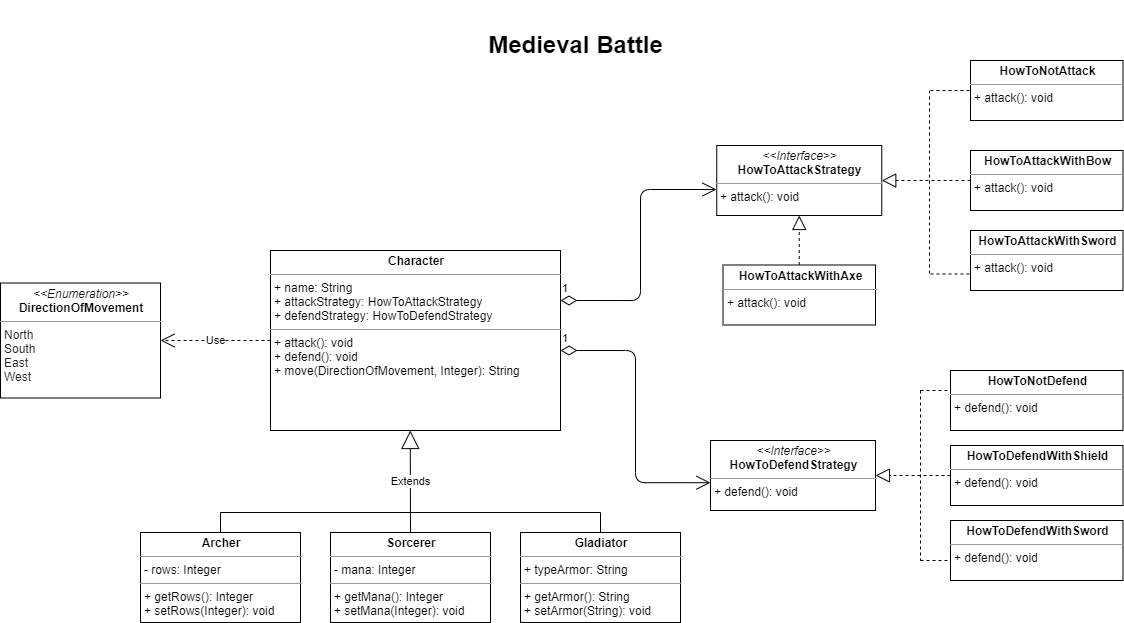

The diagram above was exported from draw.io. Its source (the exported page's mxGraphModel, read from the mxfile embedded in the PNG):
<mxGraphModel dx="502" dy="301" grid="1" gridSize="10" guides="1" tooltips="1" connect="1" arrows="1" fold="1" page="1" pageScale="1.5" pageWidth="1169" pageHeight="826" background="none" math="0" shadow="0">
  <root>
    <mxCell id="0" style=";html=1;" />
    <mxCell id="1" style=";html=1;" parent="0" />
    <mxCell id="1672d66443f91eb5-23" value="&lt;br&gt;Medieval Battle" style="text;strokeColor=none;fillColor=none;html=1;fontSize=24;fontStyle=1;verticalAlign=middle;align=center;" parent="1" vertex="1">
      <mxGeometry x="650" y="80" width="550" height="60" as="geometry" />
    </mxCell>
    <mxCell id="tLOtJiYv0XtElKqS6REL-1" value="&lt;p style=&quot;margin: 0px ; margin-top: 4px ; text-align: center&quot;&gt;&lt;i&gt;&amp;lt;&amp;lt;Interface&amp;gt;&amp;gt;&lt;/i&gt;&lt;br&gt;&lt;b&gt;HowToAttackStrategy&lt;/b&gt;&lt;/p&gt;&lt;hr size=&quot;1&quot;&gt;&lt;p style=&quot;margin: 0px ; margin-left: 4px&quot;&gt;+ attack(): void&lt;br&gt;&lt;/p&gt;" style="verticalAlign=top;align=left;overflow=fill;fontSize=12;fontFamily=Helvetica;html=1;" parent="1" vertex="1">
      <mxGeometry x="1066.25" y="225" width="165" height="70" as="geometry" />
    </mxCell>
    <mxCell id="tLOtJiYv0XtElKqS6REL-2" value="&lt;p style=&quot;margin: 0px ; margin-top: 4px ; text-align: center&quot;&gt;&lt;b&gt;Character&lt;/b&gt;&lt;/p&gt;&lt;hr size=&quot;1&quot;&gt;&lt;p style=&quot;margin: 0px ; margin-left: 4px&quot;&gt;+ name: String&lt;/p&gt;&lt;p style=&quot;margin: 0px ; margin-left: 4px&quot;&gt;&lt;span&gt;+ attackStrategy: HowToAttackStrategy&lt;/span&gt;&lt;br&gt;&lt;/p&gt;&lt;p style=&quot;margin: 0px 0px 0px 4px&quot;&gt;+ defendStrategy: HowToDefendStrategy&lt;/p&gt;&lt;hr size=&quot;1&quot;&gt;&lt;p style=&quot;margin: 0px ; margin-left: 4px&quot;&gt;+ attack(): void&lt;/p&gt;&lt;p style=&quot;margin: 0px ; margin-left: 4px&quot;&gt;&lt;span&gt;+ defend(): void&lt;/span&gt;&lt;/p&gt;&lt;p style=&quot;margin: 0px ; margin-left: 4px&quot;&gt;+ move(DirectionOfMovement, Integer): String&lt;/p&gt;" style="verticalAlign=top;align=left;overflow=fill;fontSize=12;fontFamily=Helvetica;html=1;" parent="1" vertex="1">
      <mxGeometry x="620" y="330" width="290" height="180" as="geometry" />
    </mxCell>
    <mxCell id="tLOtJiYv0XtElKqS6REL-4" value="&lt;p style=&quot;margin: 0px ; margin-top: 4px ; text-align: center&quot;&gt;&lt;i&gt;&amp;lt;&amp;lt;Enumeration&amp;gt;&amp;gt;&lt;/i&gt;&lt;br&gt;&lt;b&gt;DirectionOfMovement&lt;/b&gt;&lt;/p&gt;&lt;hr size=&quot;1&quot;&gt;&lt;p style=&quot;margin: 0px ; margin-left: 4px&quot;&gt;&lt;span style=&quot;color: rgb(34 , 34 , 34) ; font-family: &amp;#34;arial&amp;#34; , sans-serif&quot;&gt;North&amp;nbsp;&lt;/span&gt;&lt;br&gt;&lt;/p&gt;&lt;p style=&quot;margin: 0px ; margin-left: 4px&quot;&gt;&lt;span style=&quot;color: rgb(34 , 34 , 34) ; font-family: &amp;#34;arial&amp;#34; , sans-serif&quot;&gt;South&amp;nbsp;&lt;/span&gt;&lt;/p&gt;&lt;p style=&quot;margin: 0px ; margin-left: 4px&quot;&gt;&lt;span style=&quot;color: rgb(34 , 34 , 34) ; font-family: &amp;#34;arial&amp;#34; , sans-serif&quot;&gt;East&amp;nbsp;&lt;/span&gt;&lt;/p&gt;&lt;p style=&quot;margin: 0px ; margin-left: 4px&quot;&gt;&lt;span style=&quot;color: rgb(34 , 34 , 34) ; font-family: &amp;#34;arial&amp;#34; , sans-serif&quot;&gt;West&lt;/span&gt;&lt;br&gt;&lt;/p&gt;" style="verticalAlign=top;align=left;overflow=fill;fontSize=12;fontFamily=Helvetica;html=1;" parent="1" vertex="1">
      <mxGeometry x="350" y="362.5" width="160" height="115" as="geometry" />
    </mxCell>
    <mxCell id="tLOtJiYv0XtElKqS6REL-5" value="Extends" style="endArrow=block;endSize=16;endFill=0;html=1;exitX=0.5;exitY=0;exitDx=0;exitDy=0;" parent="1" source="tLOtJiYv0XtElKqS6REL-26" edge="1">
      <mxGeometry width="160" relative="1" as="geometry">
        <mxPoint x="759.76" y="670" as="sourcePoint" />
        <mxPoint x="759.76" y="510" as="targetPoint" />
      </mxGeometry>
    </mxCell>
    <mxCell id="tLOtJiYv0XtElKqS6REL-6" value="&lt;p style=&quot;margin: 0px ; margin-top: 4px ; text-align: center&quot;&gt;&lt;i&gt;&amp;lt;&amp;lt;Interface&amp;gt;&amp;gt;&lt;/i&gt;&lt;br&gt;&lt;b&gt;HowToDefendStrategy&lt;/b&gt;&lt;/p&gt;&lt;hr size=&quot;1&quot;&gt;&lt;p style=&quot;margin: 0px ; margin-left: 4px&quot;&gt;+ defend(): void&lt;br&gt;&lt;/p&gt;" style="verticalAlign=top;align=left;overflow=fill;fontSize=12;fontFamily=Helvetica;html=1;" parent="1" vertex="1">
      <mxGeometry x="1060" y="520" width="165" height="70" as="geometry" />
    </mxCell>
    <mxCell id="tLOtJiYv0XtElKqS6REL-7" value="Use" style="endArrow=open;endSize=12;dashed=1;html=1;exitX=0;exitY=0.5;exitDx=0;exitDy=0;entryX=1;entryY=0.5;entryDx=0;entryDy=0;" parent="1" source="tLOtJiYv0XtElKqS6REL-2" target="tLOtJiYv0XtElKqS6REL-4" edge="1">
      <mxGeometry width="160" relative="1" as="geometry">
        <mxPoint x="430" y="510" as="sourcePoint" />
        <mxPoint x="480" y="440" as="targetPoint" />
      </mxGeometry>
    </mxCell>
    <mxCell id="tLOtJiYv0XtElKqS6REL-8" value="1" style="endArrow=open;html=1;endSize=12;startArrow=diamondThin;startSize=14;startFill=0;edgeStyle=orthogonalEdgeStyle;align=left;verticalAlign=bottom;" parent="1" edge="1">
      <mxGeometry x="-1" y="3" relative="1" as="geometry">
        <mxPoint x="910" y="380" as="sourcePoint" />
        <mxPoint x="1066" y="269" as="targetPoint" />
        <Array as="points">
          <mxPoint x="990" y="380" />
          <mxPoint x="990" y="269" />
        </Array>
      </mxGeometry>
    </mxCell>
    <mxCell id="tLOtJiYv0XtElKqS6REL-9" value="1" style="endArrow=open;html=1;endSize=12;startArrow=diamondThin;startSize=14;startFill=0;edgeStyle=orthogonalEdgeStyle;align=left;verticalAlign=bottom;entryX=0;entryY=0.603;entryDx=0;entryDy=0;entryPerimeter=0;" parent="1" target="tLOtJiYv0XtElKqS6REL-6" edge="1">
      <mxGeometry x="-1" y="3" relative="1" as="geometry">
        <mxPoint x="910" y="430" as="sourcePoint" />
        <mxPoint x="1030" y="540" as="targetPoint" />
      </mxGeometry>
    </mxCell>
    <mxCell id="tLOtJiYv0XtElKqS6REL-26" value="&lt;p style=&quot;margin: 0px ; margin-top: 4px ; text-align: center&quot;&gt;&lt;b&gt;Sorcerer&lt;/b&gt;&lt;/p&gt;&lt;hr size=&quot;1&quot;&gt;&lt;p style=&quot;margin: 0px ; margin-left: 4px&quot;&gt;- mana: Integer&lt;/p&gt;&lt;hr size=&quot;1&quot;&gt;&lt;p style=&quot;margin: 0px ; margin-left: 4px&quot;&gt;+ getMana(): Integer&lt;/p&gt;&lt;p style=&quot;margin: 0px ; margin-left: 4px&quot;&gt;+ setMana(Integer): void&lt;br&gt;&lt;/p&gt;" style="verticalAlign=top;align=left;overflow=fill;fontSize=12;fontFamily=Helvetica;html=1;" parent="1" vertex="1">
      <mxGeometry x="680" y="612" width="160" height="90" as="geometry" />
    </mxCell>
    <mxCell id="tLOtJiYv0XtElKqS6REL-27" value="&lt;p style=&quot;margin: 0px ; margin-top: 4px ; text-align: center&quot;&gt;&lt;b&gt;Archer&lt;/b&gt;&lt;/p&gt;&lt;hr size=&quot;1&quot;&gt;&lt;p style=&quot;margin: 0px ; margin-left: 4px&quot;&gt;- rows: Integer&lt;/p&gt;&lt;hr size=&quot;1&quot;&gt;&lt;p style=&quot;margin: 0px ; margin-left: 4px&quot;&gt;+ getRows(): Integer&lt;/p&gt;&lt;p style=&quot;margin: 0px ; margin-left: 4px&quot;&gt;+ setRows(Integer): void&lt;/p&gt;" style="verticalAlign=top;align=left;overflow=fill;fontSize=12;fontFamily=Helvetica;html=1;" parent="1" vertex="1">
      <mxGeometry x="490" y="612" width="160" height="90" as="geometry" />
    </mxCell>
    <mxCell id="tLOtJiYv0XtElKqS6REL-28" value="&lt;p style=&quot;margin: 0px ; margin-top: 4px ; text-align: center&quot;&gt;&lt;b&gt;Gladiator&lt;/b&gt;&lt;/p&gt;&lt;hr size=&quot;1&quot;&gt;&lt;p style=&quot;margin: 0px ; margin-left: 4px&quot;&gt;+ typeArmor: String&lt;/p&gt;&lt;hr size=&quot;1&quot;&gt;&lt;p style=&quot;margin: 0px ; margin-left: 4px&quot;&gt;+ getArmor(): String&lt;/p&gt;&lt;p style=&quot;margin: 0px ; margin-left: 4px&quot;&gt;+ setArmor(String): void&lt;br&gt;&lt;/p&gt;" style="verticalAlign=top;align=left;overflow=fill;fontSize=12;fontFamily=Helvetica;html=1;" parent="1" vertex="1">
      <mxGeometry x="870" y="612" width="160" height="90" as="geometry" />
    </mxCell>
    <mxCell id="tLOtJiYv0XtElKqS6REL-29" value="&lt;p style=&quot;margin: 0px ; margin-top: 4px ; text-align: center&quot;&gt;&lt;b&gt;HowToAttackWithSword&lt;/b&gt;&lt;/p&gt;&lt;hr size=&quot;1&quot;&gt;&lt;p style=&quot;margin: 0px ; margin-left: 4px&quot;&gt;&lt;/p&gt;&lt;p style=&quot;margin: 0px ; margin-left: 4px&quot;&gt;+ attack(): void&lt;br&gt;&lt;/p&gt;" style="verticalAlign=top;align=left;overflow=fill;fontSize=12;fontFamily=Helvetica;html=1;" parent="1" vertex="1">
      <mxGeometry x="1320" y="310" width="152.5" height="60" as="geometry" />
    </mxCell>
    <mxCell id="tLOtJiYv0XtElKqS6REL-30" value="&lt;p style=&quot;margin: 0px ; margin-top: 4px ; text-align: center&quot;&gt;&lt;b&gt;HowToAttackWithAxe&lt;/b&gt;&lt;/p&gt;&lt;hr size=&quot;1&quot;&gt;&lt;p style=&quot;margin: 0px ; margin-left: 4px&quot;&gt;&lt;/p&gt;&lt;p style=&quot;margin: 0px ; margin-left: 4px&quot;&gt;+ attack(): void&lt;/p&gt;" style="verticalAlign=top;align=left;overflow=fill;fontSize=12;fontFamily=Helvetica;html=1;" parent="1" vertex="1">
      <mxGeometry x="1072.5" y="344.5" width="152.5" height="60" as="geometry" />
    </mxCell>
    <mxCell id="tLOtJiYv0XtElKqS6REL-31" value="&lt;p style=&quot;margin: 0px ; margin-top: 4px ; text-align: center&quot;&gt;&lt;b&gt;HowToNotAttack&lt;/b&gt;&lt;/p&gt;&lt;hr size=&quot;1&quot;&gt;&lt;p style=&quot;margin: 0px ; margin-left: 4px&quot;&gt;&lt;/p&gt;&lt;p style=&quot;margin: 0px ; margin-left: 4px&quot;&gt;+ attack(): void&lt;br&gt;&lt;/p&gt;" style="verticalAlign=top;align=left;overflow=fill;fontSize=12;fontFamily=Helvetica;html=1;" parent="1" vertex="1">
      <mxGeometry x="1320" y="140" width="152.5" height="60" as="geometry" />
    </mxCell>
    <mxCell id="tLOtJiYv0XtElKqS6REL-32" value="&lt;p style=&quot;margin: 0px ; margin-top: 4px ; text-align: center&quot;&gt;&lt;b&gt;HowToAttackWithBow&lt;/b&gt;&lt;/p&gt;&lt;hr size=&quot;1&quot;&gt;&lt;p style=&quot;margin: 0px ; margin-left: 4px&quot;&gt;&lt;/p&gt;&lt;p style=&quot;margin: 0px ; margin-left: 4px&quot;&gt;+ attack(): void&lt;br&gt;&lt;/p&gt;" style="verticalAlign=top;align=left;overflow=fill;fontSize=12;fontFamily=Helvetica;html=1;" parent="1" vertex="1">
      <mxGeometry x="1320" y="230" width="152.5" height="60" as="geometry" />
    </mxCell>
    <mxCell id="tLOtJiYv0XtElKqS6REL-35" value="" style="endArrow=block;dashed=1;endFill=0;endSize=12;html=1;entryX=1;entryY=0.5;entryDx=0;entryDy=0;exitX=0;exitY=0.5;exitDx=0;exitDy=0;" parent="1" source="tLOtJiYv0XtElKqS6REL-32" target="tLOtJiYv0XtElKqS6REL-1" edge="1">
      <mxGeometry width="160" relative="1" as="geometry">
        <mxPoint x="1309.9999999999998" y="130" as="sourcePoint" />
        <mxPoint x="1234.9999999999998" y="235" as="targetPoint" />
        <Array as="points" />
      </mxGeometry>
    </mxCell>
    <mxCell id="tLOtJiYv0XtElKqS6REL-38" value="&lt;p style=&quot;margin: 0px ; margin-top: 4px ; text-align: center&quot;&gt;&lt;b&gt;HowToNotDefend&lt;/b&gt;&lt;/p&gt;&lt;hr size=&quot;1&quot;&gt;&lt;p style=&quot;margin: 0px ; margin-left: 4px&quot;&gt;+ defend(): void&lt;br&gt;&lt;/p&gt;" style="verticalAlign=top;align=left;overflow=fill;fontSize=12;fontFamily=Helvetica;html=1;" parent="1" vertex="1">
      <mxGeometry x="1300" y="450" width="172.5" height="60" as="geometry" />
    </mxCell>
    <mxCell id="tLOtJiYv0XtElKqS6REL-40" value="&lt;p style=&quot;margin: 0px ; margin-top: 4px ; text-align: center&quot;&gt;&lt;b&gt;HowToDefendWithShield&lt;/b&gt;&lt;/p&gt;&lt;hr size=&quot;1&quot;&gt;&lt;p style=&quot;margin: 0px ; margin-left: 4px&quot;&gt;&lt;/p&gt;&lt;p style=&quot;margin: 0px ; margin-left: 4px&quot;&gt;+ defend(): void&lt;br&gt;&lt;/p&gt;" style="verticalAlign=top;align=left;overflow=fill;fontSize=12;fontFamily=Helvetica;html=1;" parent="1" vertex="1">
      <mxGeometry x="1300" y="525" width="172.5" height="60" as="geometry" />
    </mxCell>
    <mxCell id="tLOtJiYv0XtElKqS6REL-41" value="&lt;p style=&quot;margin: 0px ; margin-top: 4px ; text-align: center&quot;&gt;&lt;b&gt;HowToDefendWithSword&lt;/b&gt;&lt;/p&gt;&lt;hr size=&quot;1&quot;&gt;&lt;p style=&quot;margin: 0px ; margin-left: 4px&quot;&gt;+ defend(): void&lt;br&gt;&lt;/p&gt;" style="verticalAlign=top;align=left;overflow=fill;fontSize=12;fontFamily=Helvetica;html=1;" parent="1" vertex="1">
      <mxGeometry x="1300" y="600" width="172.5" height="60" as="geometry" />
    </mxCell>
    <mxCell id="tLOtJiYv0XtElKqS6REL-42" value="" style="endArrow=block;dashed=1;endFill=0;endSize=12;html=1;entryX=0.5;entryY=1;entryDx=0;entryDy=0;exitX=0.5;exitY=0;exitDx=0;exitDy=0;" parent="1" source="tLOtJiYv0XtElKqS6REL-30" target="tLOtJiYv0XtElKqS6REL-1" edge="1">
      <mxGeometry width="160" relative="1" as="geometry">
        <mxPoint x="1330" y="360" as="sourcePoint" />
        <mxPoint x="1235" y="287.5" as="targetPoint" />
      </mxGeometry>
    </mxCell>
    <mxCell id="tLOtJiYv0XtElKqS6REL-47" value="" style="line;strokeWidth=1;fillColor=none;align=left;verticalAlign=middle;spacingTop=-1;spacingLeft=3;spacingRight=3;rotatable=0;labelPosition=right;points=[];portConstraint=eastwest;dashed=1;" parent="1" vertex="1">
      <mxGeometry x="1280" y="161" width="40" height="18" as="geometry" />
    </mxCell>
    <mxCell id="tLOtJiYv0XtElKqS6REL-48" value="" style="line;strokeWidth=1;fillColor=none;align=left;verticalAlign=middle;spacingTop=-1;spacingLeft=3;spacingRight=3;rotatable=0;labelPosition=right;points=[];portConstraint=eastwest;dashed=1;" parent="1" vertex="1">
      <mxGeometry x="1280" y="344.5" width="40" height="18" as="geometry" />
    </mxCell>
    <mxCell id="tLOtJiYv0XtElKqS6REL-49" value="" style="line;strokeWidth=1;fillColor=none;align=left;verticalAlign=middle;spacingTop=-1;spacingLeft=3;spacingRight=3;rotatable=0;labelPosition=right;points=[];portConstraint=eastwest;dashed=1;direction=south;" parent="1" vertex="1">
      <mxGeometry x="1270" y="170" width="18" height="185" as="geometry" />
    </mxCell>
    <mxCell id="tLOtJiYv0XtElKqS6REL-57" value="" style="endArrow=block;dashed=1;endFill=0;endSize=12;html=1;entryX=1;entryY=0.5;entryDx=0;entryDy=0;exitX=0;exitY=0.5;exitDx=0;exitDy=0;" parent="1" source="tLOtJiYv0XtElKqS6REL-40" target="tLOtJiYv0XtElKqS6REL-6" edge="1">
      <mxGeometry width="160" relative="1" as="geometry">
        <mxPoint x="1130" y="570" as="sourcePoint" />
        <mxPoint x="1290" y="570" as="targetPoint" />
      </mxGeometry>
    </mxCell>
    <mxCell id="tLOtJiYv0XtElKqS6REL-58" value="" style="line;strokeWidth=1;fillColor=none;align=left;verticalAlign=middle;spacingTop=-1;spacingLeft=3;spacingRight=3;rotatable=0;labelPosition=right;points=[];portConstraint=eastwest;dashed=1;" parent="1" vertex="1">
      <mxGeometry x="1270" y="466" width="30" height="8" as="geometry" />
    </mxCell>
    <mxCell id="tLOtJiYv0XtElKqS6REL-59" value="" style="line;strokeWidth=1;fillColor=none;align=left;verticalAlign=middle;spacingTop=-1;spacingLeft=3;spacingRight=3;rotatable=0;labelPosition=right;points=[];portConstraint=eastwest;dashed=1;" parent="1" vertex="1">
      <mxGeometry x="1270" y="636" width="30" height="8" as="geometry" />
    </mxCell>
    <mxCell id="tLOtJiYv0XtElKqS6REL-60" value="" style="line;strokeWidth=1;fillColor=none;align=left;verticalAlign=middle;spacingTop=-1;spacingLeft=3;spacingRight=3;rotatable=0;labelPosition=right;points=[];portConstraint=eastwest;dashed=1;direction=south;" parent="1" vertex="1">
      <mxGeometry x="1260" y="470" width="20" height="170" as="geometry" />
    </mxCell>
    <mxCell id="tLOtJiYv0XtElKqS6REL-61" value="" style="line;strokeWidth=1;fillColor=none;align=left;verticalAlign=middle;spacingTop=-1;spacingLeft=3;spacingRight=3;rotatable=0;labelPosition=right;points=[];portConstraint=eastwest;direction=south;" parent="1" vertex="1">
      <mxGeometry x="945" y="592" width="10" height="20" as="geometry" />
    </mxCell>
    <mxCell id="tLOtJiYv0XtElKqS6REL-63" value="" style="line;strokeWidth=1;fillColor=none;align=left;verticalAlign=middle;spacingTop=-1;spacingLeft=3;spacingRight=3;rotatable=0;labelPosition=right;points=[];portConstraint=eastwest;direction=south;" parent="1" vertex="1">
      <mxGeometry x="560" y="592" width="20" height="20" as="geometry" />
    </mxCell>
    <mxCell id="tLOtJiYv0XtElKqS6REL-64" value="" style="line;strokeWidth=1;fillColor=none;align=left;verticalAlign=middle;spacingTop=-1;spacingLeft=3;spacingRight=3;rotatable=0;labelPosition=right;points=[];portConstraint=eastwest;direction=west;" parent="1" vertex="1">
      <mxGeometry x="570" y="585" width="380" height="14" as="geometry" />
    </mxCell>
  </root>
</mxGraphModel>